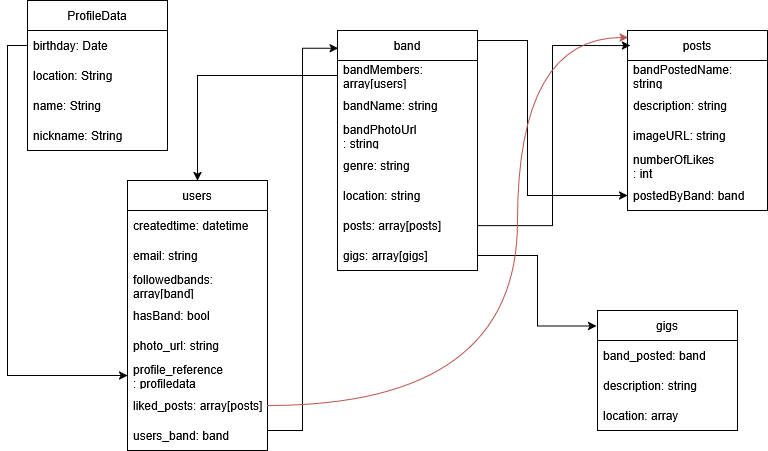

The diagram above was exported from draw.io. Its source (the exported page's mxGraphModel, read from the mxfile embedded in the PNG):
<mxGraphModel dx="786" dy="500" grid="1" gridSize="10" guides="1" tooltips="1" connect="1" arrows="1" fold="1" page="1" pageScale="1" pageWidth="850" pageHeight="1100" math="0" shadow="0">
  <root>
    <mxCell id="0" />
    <mxCell id="1" parent="0" />
    <mxCell id="hwj8LcECrWWqVle1h_fy-6" value="ProfileData" style="swimlane;fontStyle=0;childLayout=stackLayout;horizontal=1;startSize=30;horizontalStack=0;resizeParent=1;resizeParentMax=0;resizeLast=0;collapsible=1;marginBottom=0;whiteSpace=wrap;html=1;" parent="1" vertex="1">
      <mxGeometry x="70" y="30" width="140" height="150" as="geometry" />
    </mxCell>
    <mxCell id="hwj8LcECrWWqVle1h_fy-7" value="birthday: Date" style="text;strokeColor=none;fillColor=none;align=left;verticalAlign=middle;spacingLeft=4;spacingRight=4;overflow=hidden;points=[[0,0.5],[1,0.5]];portConstraint=eastwest;rotatable=0;whiteSpace=wrap;html=1;" parent="hwj8LcECrWWqVle1h_fy-6" vertex="1">
      <mxGeometry y="30" width="140" height="30" as="geometry" />
    </mxCell>
    <mxCell id="hwj8LcECrWWqVle1h_fy-8" value="location: String" style="text;strokeColor=none;fillColor=none;align=left;verticalAlign=middle;spacingLeft=4;spacingRight=4;overflow=hidden;points=[[0,0.5],[1,0.5]];portConstraint=eastwest;rotatable=0;whiteSpace=wrap;html=1;" parent="hwj8LcECrWWqVle1h_fy-6" vertex="1">
      <mxGeometry y="60" width="140" height="30" as="geometry" />
    </mxCell>
    <mxCell id="hwj8LcECrWWqVle1h_fy-9" value="&lt;div&gt;name: String&lt;/div&gt;" style="text;strokeColor=none;fillColor=none;align=left;verticalAlign=middle;spacingLeft=4;spacingRight=4;overflow=hidden;points=[[0,0.5],[1,0.5]];portConstraint=eastwest;rotatable=0;whiteSpace=wrap;html=1;" parent="hwj8LcECrWWqVle1h_fy-6" vertex="1">
      <mxGeometry y="90" width="140" height="30" as="geometry" />
    </mxCell>
    <mxCell id="hwj8LcECrWWqVle1h_fy-11" value="nickname: String" style="text;strokeColor=none;fillColor=none;align=left;verticalAlign=middle;spacingLeft=4;spacingRight=4;overflow=hidden;points=[[0,0.5],[1,0.5]];portConstraint=eastwest;rotatable=0;whiteSpace=wrap;html=1;" parent="hwj8LcECrWWqVle1h_fy-6" vertex="1">
      <mxGeometry y="120" width="140" height="30" as="geometry" />
    </mxCell>
    <mxCell id="gWXPzzuWSqZtYr0z3wVx-10" style="edgeStyle=orthogonalEdgeStyle;rounded=0;orthogonalLoop=1;jettySize=auto;html=1;exitX=1;exitY=0;exitDx=0;exitDy=0;entryX=0;entryY=0.5;entryDx=0;entryDy=0;" edge="1" parent="1" source="hwj8LcECrWWqVle1h_fy-12" target="hwj8LcECrWWqVle1h_fy-25">
      <mxGeometry relative="1" as="geometry">
        <Array as="points">
          <mxPoint x="520" y="70" />
          <mxPoint x="570" y="70" />
          <mxPoint x="570" y="225" />
        </Array>
      </mxGeometry>
    </mxCell>
    <mxCell id="hwj8LcECrWWqVle1h_fy-12" value="band" style="swimlane;fontStyle=0;childLayout=stackLayout;horizontal=1;startSize=30;horizontalStack=0;resizeParent=1;resizeParentMax=0;resizeLast=0;collapsible=1;marginBottom=0;whiteSpace=wrap;html=1;" parent="1" vertex="1">
      <mxGeometry x="380" y="60" width="140" height="240" as="geometry" />
    </mxCell>
    <mxCell id="hwj8LcECrWWqVle1h_fy-13" value="bandMembers: array[users]" style="text;strokeColor=none;fillColor=none;align=left;verticalAlign=middle;spacingLeft=4;spacingRight=4;overflow=hidden;points=[[0,0.5],[1,0.5]];portConstraint=eastwest;rotatable=0;whiteSpace=wrap;html=1;" parent="hwj8LcECrWWqVle1h_fy-12" vertex="1">
      <mxGeometry y="30" width="140" height="30" as="geometry" />
    </mxCell>
    <mxCell id="hwj8LcECrWWqVle1h_fy-14" value="bandName: string" style="text;strokeColor=none;fillColor=none;align=left;verticalAlign=middle;spacingLeft=4;spacingRight=4;overflow=hidden;points=[[0,0.5],[1,0.5]];portConstraint=eastwest;rotatable=0;whiteSpace=wrap;html=1;" parent="hwj8LcECrWWqVle1h_fy-12" vertex="1">
      <mxGeometry y="60" width="140" height="30" as="geometry" />
    </mxCell>
    <mxCell id="hwj8LcECrWWqVle1h_fy-15" value="&lt;div&gt;bandPhotoUrl&lt;/div&gt;: string" style="text;strokeColor=none;fillColor=none;align=left;verticalAlign=middle;spacingLeft=4;spacingRight=4;overflow=hidden;points=[[0,0.5],[1,0.5]];portConstraint=eastwest;rotatable=0;whiteSpace=wrap;html=1;" parent="hwj8LcECrWWqVle1h_fy-12" vertex="1">
      <mxGeometry y="90" width="140" height="30" as="geometry" />
    </mxCell>
    <mxCell id="hwj8LcECrWWqVle1h_fy-16" value="genre: string" style="text;strokeColor=none;fillColor=none;align=left;verticalAlign=middle;spacingLeft=4;spacingRight=4;overflow=hidden;points=[[0,0.5],[1,0.5]];portConstraint=eastwest;rotatable=0;whiteSpace=wrap;html=1;" parent="hwj8LcECrWWqVle1h_fy-12" vertex="1">
      <mxGeometry y="120" width="140" height="30" as="geometry" />
    </mxCell>
    <mxCell id="hwj8LcECrWWqVle1h_fy-17" value="location: string" style="text;strokeColor=none;fillColor=none;align=left;verticalAlign=middle;spacingLeft=4;spacingRight=4;overflow=hidden;points=[[0,0.5],[1,0.5]];portConstraint=eastwest;rotatable=0;whiteSpace=wrap;html=1;" parent="hwj8LcECrWWqVle1h_fy-12" vertex="1">
      <mxGeometry y="150" width="140" height="30" as="geometry" />
    </mxCell>
    <mxCell id="hwj8LcECrWWqVle1h_fy-18" value="posts: array[posts]" style="text;strokeColor=none;fillColor=none;align=left;verticalAlign=middle;spacingLeft=4;spacingRight=4;overflow=hidden;points=[[0,0.5],[1,0.5]];portConstraint=eastwest;rotatable=0;whiteSpace=wrap;html=1;" parent="hwj8LcECrWWqVle1h_fy-12" vertex="1">
      <mxGeometry y="180" width="140" height="30" as="geometry" />
    </mxCell>
    <mxCell id="gWXPzzuWSqZtYr0z3wVx-8" value="gigs: array[gigs]" style="text;strokeColor=none;fillColor=none;align=left;verticalAlign=middle;spacingLeft=4;spacingRight=4;overflow=hidden;points=[[0,0.5],[1,0.5]];portConstraint=eastwest;rotatable=0;whiteSpace=wrap;html=1;" vertex="1" parent="hwj8LcECrWWqVle1h_fy-12">
      <mxGeometry y="210" width="140" height="30" as="geometry" />
    </mxCell>
    <mxCell id="hwj8LcECrWWqVle1h_fy-20" value="posts" style="swimlane;fontStyle=0;childLayout=stackLayout;horizontal=1;startSize=30;horizontalStack=0;resizeParent=1;resizeParentMax=0;resizeLast=0;collapsible=1;marginBottom=0;whiteSpace=wrap;html=1;" parent="1" vertex="1">
      <mxGeometry x="670" y="60" width="140" height="180" as="geometry" />
    </mxCell>
    <mxCell id="hwj8LcECrWWqVle1h_fy-21" value="bandPostedName: string" style="text;strokeColor=none;fillColor=none;align=left;verticalAlign=middle;spacingLeft=4;spacingRight=4;overflow=hidden;points=[[0,0.5],[1,0.5]];portConstraint=eastwest;rotatable=0;whiteSpace=wrap;html=1;" parent="hwj8LcECrWWqVle1h_fy-20" vertex="1">
      <mxGeometry y="30" width="140" height="30" as="geometry" />
    </mxCell>
    <mxCell id="hwj8LcECrWWqVle1h_fy-22" value="description: string" style="text;strokeColor=none;fillColor=none;align=left;verticalAlign=middle;spacingLeft=4;spacingRight=4;overflow=hidden;points=[[0,0.5],[1,0.5]];portConstraint=eastwest;rotatable=0;whiteSpace=wrap;html=1;" parent="hwj8LcECrWWqVle1h_fy-20" vertex="1">
      <mxGeometry y="60" width="140" height="30" as="geometry" />
    </mxCell>
    <mxCell id="hwj8LcECrWWqVle1h_fy-23" value="imageURL: string" style="text;strokeColor=none;fillColor=none;align=left;verticalAlign=middle;spacingLeft=4;spacingRight=4;overflow=hidden;points=[[0,0.5],[1,0.5]];portConstraint=eastwest;rotatable=0;whiteSpace=wrap;html=1;" parent="hwj8LcECrWWqVle1h_fy-20" vertex="1">
      <mxGeometry y="90" width="140" height="30" as="geometry" />
    </mxCell>
    <mxCell id="hwj8LcECrWWqVle1h_fy-24" value="&lt;div&gt;numberOfLikes&lt;/div&gt;: int" style="text;strokeColor=none;fillColor=none;align=left;verticalAlign=middle;spacingLeft=4;spacingRight=4;overflow=hidden;points=[[0,0.5],[1,0.5]];portConstraint=eastwest;rotatable=0;whiteSpace=wrap;html=1;" parent="hwj8LcECrWWqVle1h_fy-20" vertex="1">
      <mxGeometry y="120" width="140" height="30" as="geometry" />
    </mxCell>
    <mxCell id="hwj8LcECrWWqVle1h_fy-25" value="postedByBand: band" style="text;strokeColor=none;fillColor=none;align=left;verticalAlign=middle;spacingLeft=4;spacingRight=4;overflow=hidden;points=[[0,0.5],[1,0.5]];portConstraint=eastwest;rotatable=0;whiteSpace=wrap;html=1;" parent="hwj8LcECrWWqVle1h_fy-20" vertex="1">
      <mxGeometry y="150" width="140" height="30" as="geometry" />
    </mxCell>
    <mxCell id="hwj8LcECrWWqVle1h_fy-26" value="users" style="swimlane;fontStyle=0;childLayout=stackLayout;horizontal=1;startSize=30;horizontalStack=0;resizeParent=1;resizeParentMax=0;resizeLast=0;collapsible=1;marginBottom=0;whiteSpace=wrap;html=1;" parent="1" vertex="1">
      <mxGeometry x="170" y="210" width="140" height="270" as="geometry" />
    </mxCell>
    <mxCell id="hwj8LcECrWWqVle1h_fy-27" value="createdtime: datetime" style="text;strokeColor=none;fillColor=none;align=left;verticalAlign=middle;spacingLeft=4;spacingRight=4;overflow=hidden;points=[[0,0.5],[1,0.5]];portConstraint=eastwest;rotatable=0;whiteSpace=wrap;html=1;" parent="hwj8LcECrWWqVle1h_fy-26" vertex="1">
      <mxGeometry y="30" width="140" height="30" as="geometry" />
    </mxCell>
    <mxCell id="hwj8LcECrWWqVle1h_fy-28" value="email: string" style="text;strokeColor=none;fillColor=none;align=left;verticalAlign=middle;spacingLeft=4;spacingRight=4;overflow=hidden;points=[[0,0.5],[1,0.5]];portConstraint=eastwest;rotatable=0;whiteSpace=wrap;html=1;" parent="hwj8LcECrWWqVle1h_fy-26" vertex="1">
      <mxGeometry y="60" width="140" height="30" as="geometry" />
    </mxCell>
    <mxCell id="hwj8LcECrWWqVle1h_fy-29" value="followedbands: array[band]" style="text;strokeColor=none;fillColor=none;align=left;verticalAlign=middle;spacingLeft=4;spacingRight=4;overflow=hidden;points=[[0,0.5],[1,0.5]];portConstraint=eastwest;rotatable=0;whiteSpace=wrap;html=1;" parent="hwj8LcECrWWqVle1h_fy-26" vertex="1">
      <mxGeometry y="90" width="140" height="30" as="geometry" />
    </mxCell>
    <mxCell id="hwj8LcECrWWqVle1h_fy-30" value="hasBand: bool" style="text;strokeColor=none;fillColor=none;align=left;verticalAlign=middle;spacingLeft=4;spacingRight=4;overflow=hidden;points=[[0,0.5],[1,0.5]];portConstraint=eastwest;rotatable=0;whiteSpace=wrap;html=1;" parent="hwj8LcECrWWqVle1h_fy-26" vertex="1">
      <mxGeometry y="120" width="140" height="30" as="geometry" />
    </mxCell>
    <mxCell id="hwj8LcECrWWqVle1h_fy-31" value="photo_url: string" style="text;strokeColor=none;fillColor=none;align=left;verticalAlign=middle;spacingLeft=4;spacingRight=4;overflow=hidden;points=[[0,0.5],[1,0.5]];portConstraint=eastwest;rotatable=0;whiteSpace=wrap;html=1;" parent="hwj8LcECrWWqVle1h_fy-26" vertex="1">
      <mxGeometry y="150" width="140" height="30" as="geometry" />
    </mxCell>
    <mxCell id="hwj8LcECrWWqVle1h_fy-32" value="&lt;div&gt;profile_reference&lt;/div&gt;: profiledata" style="text;strokeColor=none;fillColor=none;align=left;verticalAlign=middle;spacingLeft=4;spacingRight=4;overflow=hidden;points=[[0,0.5],[1,0.5]];portConstraint=eastwest;rotatable=0;whiteSpace=wrap;html=1;" parent="hwj8LcECrWWqVle1h_fy-26" vertex="1">
      <mxGeometry y="180" width="140" height="30" as="geometry" />
    </mxCell>
    <mxCell id="hwj8LcECrWWqVle1h_fy-33" value="liked_posts: array[posts]" style="text;strokeColor=none;fillColor=none;align=left;verticalAlign=middle;spacingLeft=4;spacingRight=4;overflow=hidden;points=[[0,0.5],[1,0.5]];portConstraint=eastwest;rotatable=0;whiteSpace=wrap;html=1;" parent="hwj8LcECrWWqVle1h_fy-26" vertex="1">
      <mxGeometry y="210" width="140" height="30" as="geometry" />
    </mxCell>
    <mxCell id="gWXPzzuWSqZtYr0z3wVx-11" value="users_band: band" style="text;strokeColor=none;fillColor=none;align=left;verticalAlign=middle;spacingLeft=4;spacingRight=4;overflow=hidden;points=[[0,0.5],[1,0.5]];portConstraint=eastwest;rotatable=0;whiteSpace=wrap;html=1;" vertex="1" parent="hwj8LcECrWWqVle1h_fy-26">
      <mxGeometry y="240" width="140" height="30" as="geometry" />
    </mxCell>
    <mxCell id="hwj8LcECrWWqVle1h_fy-35" style="edgeStyle=orthogonalEdgeStyle;rounded=0;orthogonalLoop=1;jettySize=auto;html=1;exitX=1;exitY=0.5;exitDx=0;exitDy=0;entryX=0.021;entryY=0.083;entryDx=0;entryDy=0;entryPerimeter=0;" parent="1" source="hwj8LcECrWWqVle1h_fy-18" target="hwj8LcECrWWqVle1h_fy-20" edge="1">
      <mxGeometry relative="1" as="geometry">
        <mxPoint x="660" y="74" as="targetPoint" />
      </mxGeometry>
    </mxCell>
    <mxCell id="hwj8LcECrWWqVle1h_fy-36" style="edgeStyle=orthogonalEdgeStyle;rounded=0;orthogonalLoop=1;jettySize=auto;html=1;exitX=1;exitY=0.5;exitDx=0;exitDy=0;entryX=0.004;entryY=0.074;entryDx=0;entryDy=0;entryPerimeter=0;" parent="1" source="hwj8LcECrWWqVle1h_fy-33" target="hwj8LcECrWWqVle1h_fy-12" edge="1">
      <mxGeometry relative="1" as="geometry">
        <Array as="points">
          <mxPoint x="310" y="460" />
          <mxPoint x="345" y="460" />
          <mxPoint x="345" y="78" />
        </Array>
      </mxGeometry>
    </mxCell>
    <mxCell id="hwj8LcECrWWqVle1h_fy-37" style="edgeStyle=orthogonalEdgeStyle;rounded=0;orthogonalLoop=1;jettySize=auto;html=1;exitX=0;exitY=0.5;exitDx=0;exitDy=0;entryX=0.5;entryY=0;entryDx=0;entryDy=0;" parent="1" source="hwj8LcECrWWqVle1h_fy-13" target="hwj8LcECrWWqVle1h_fy-26" edge="1">
      <mxGeometry relative="1" as="geometry" />
    </mxCell>
    <mxCell id="hwj8LcECrWWqVle1h_fy-39" style="edgeStyle=orthogonalEdgeStyle;rounded=0;orthogonalLoop=1;jettySize=auto;html=1;exitX=0;exitY=0.5;exitDx=0;exitDy=0;entryX=0;entryY=0.5;entryDx=0;entryDy=0;" parent="1" source="hwj8LcECrWWqVle1h_fy-7" target="hwj8LcECrWWqVle1h_fy-32" edge="1">
      <mxGeometry relative="1" as="geometry" />
    </mxCell>
    <mxCell id="gWXPzzuWSqZtYr0z3wVx-2" value="gigs" style="swimlane;fontStyle=0;childLayout=stackLayout;horizontal=1;startSize=30;horizontalStack=0;resizeParent=1;resizeParentMax=0;resizeLast=0;collapsible=1;marginBottom=0;whiteSpace=wrap;html=1;" vertex="1" parent="1">
      <mxGeometry x="640" y="340" width="140" height="120" as="geometry" />
    </mxCell>
    <mxCell id="gWXPzzuWSqZtYr0z3wVx-3" value="band_posted: band" style="text;strokeColor=none;fillColor=none;align=left;verticalAlign=middle;spacingLeft=4;spacingRight=4;overflow=hidden;points=[[0,0.5],[1,0.5]];portConstraint=eastwest;rotatable=0;whiteSpace=wrap;html=1;" vertex="1" parent="gWXPzzuWSqZtYr0z3wVx-2">
      <mxGeometry y="30" width="140" height="30" as="geometry" />
    </mxCell>
    <mxCell id="gWXPzzuWSqZtYr0z3wVx-4" value="description: string" style="text;strokeColor=none;fillColor=none;align=left;verticalAlign=middle;spacingLeft=4;spacingRight=4;overflow=hidden;points=[[0,0.5],[1,0.5]];portConstraint=eastwest;rotatable=0;whiteSpace=wrap;html=1;" vertex="1" parent="gWXPzzuWSqZtYr0z3wVx-2">
      <mxGeometry y="60" width="140" height="30" as="geometry" />
    </mxCell>
    <mxCell id="gWXPzzuWSqZtYr0z3wVx-5" value="location: array" style="text;strokeColor=none;fillColor=none;align=left;verticalAlign=middle;spacingLeft=4;spacingRight=4;overflow=hidden;points=[[0,0.5],[1,0.5]];portConstraint=eastwest;rotatable=0;whiteSpace=wrap;html=1;" vertex="1" parent="gWXPzzuWSqZtYr0z3wVx-2">
      <mxGeometry y="90" width="140" height="30" as="geometry" />
    </mxCell>
    <mxCell id="gWXPzzuWSqZtYr0z3wVx-9" style="edgeStyle=orthogonalEdgeStyle;rounded=0;orthogonalLoop=1;jettySize=auto;html=1;exitX=1;exitY=0.5;exitDx=0;exitDy=0;entryX=-0.007;entryY=0.129;entryDx=0;entryDy=0;entryPerimeter=0;" edge="1" parent="1" source="gWXPzzuWSqZtYr0z3wVx-8" target="gWXPzzuWSqZtYr0z3wVx-2">
      <mxGeometry relative="1" as="geometry" />
    </mxCell>
    <mxCell id="gWXPzzuWSqZtYr0z3wVx-12" style="edgeStyle=orthogonalEdgeStyle;rounded=0;orthogonalLoop=1;jettySize=auto;html=1;exitX=1;exitY=0.5;exitDx=0;exitDy=0;curved=1;entryX=0.004;entryY=0.039;entryDx=0;entryDy=0;entryPerimeter=0;fillColor=#f8cecc;strokeColor=#b85450;" edge="1" parent="1" source="hwj8LcECrWWqVle1h_fy-33" target="hwj8LcECrWWqVle1h_fy-20">
      <mxGeometry relative="1" as="geometry">
        <mxPoint x="590" y="70" as="targetPoint" />
        <Array as="points">
          <mxPoint x="560" y="435" />
          <mxPoint x="560" y="67" />
        </Array>
      </mxGeometry>
    </mxCell>
  </root>
</mxGraphModel>